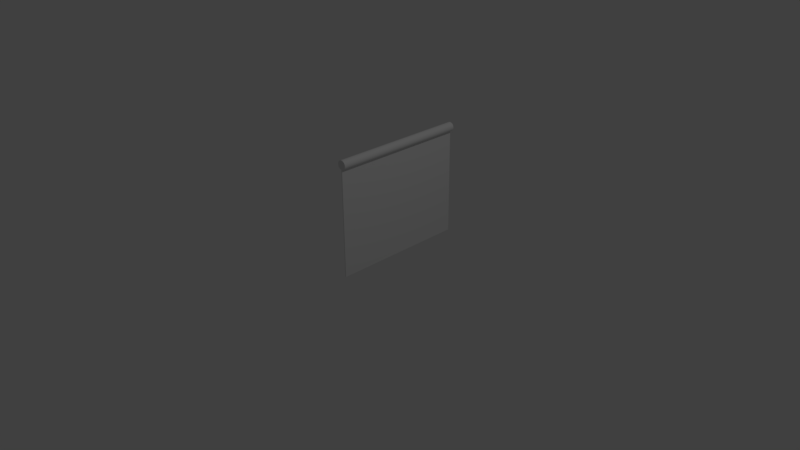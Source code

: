 # Source: ProjectionScreen.blend  (saved by Blender 2.78.0; exported with 4.5.12 LTS)
import bpy
from mathutils import Matrix  # noqa: F401  (used for matrix-valued properties, if any)

bpy.ops.wm.read_factory_settings(use_empty=True)
scene = bpy.context.scene
scene.name = 'Scene'

# ---- collections
col_collection_1 = bpy.data.collections.new('Collection 1'); scene.collection.children.link(col_collection_1)

# ---- world
world_world = bpy.data.worlds.new('World'); scene.world = world_world
world_world.color = (0.05088, 0.05088, 0.05088)
world_world.use_sun_shadow = False
world_world.sun_shadow_jitter_overblur = 0.0
world_world.cycles.sampling_method = 'MANUAL'

# ---- cameras
cam_camera = bpy.data.cameras.new('Camera')
cam_camera.clip_end = 100.0
cam_camera.lens = 35.0
cam_camera.sensor_width = 32.0
cam_camera.sensor_height = 18.0
cam_camera.ortho_scale = 7.314
cam_camera.dof.focus_distance = 0.0
cam_camera.dof.aperture_fstop = 128.0
cam_camera_001 = bpy.data.cameras.new('Camera.001')
cam_camera_001.clip_end = 100.0
cam_camera_001.lens = 35.0
cam_camera_001.sensor_width = 32.0
cam_camera_001.sensor_height = 18.0
cam_camera_001.ortho_scale = 7.314
cam_camera_001.dof.focus_distance = 0.0
cam_camera_001.dof.aperture_fstop = 128.0

# ---- lights
light_lamp = bpy.data.lights.new('Lamp', 'POINT')
light_lamp.transmission_factor = 0.0
light_lamp.cutoff_distance = 30.0
light_lamp.energy = 100.0
light_lamp.shadow_buffer_clip_start = 1.001
light_lamp.shadow_soft_size = 0.1
light_lamp.shadow_maximum_resolution = 0.006
light_lamp.use_absolute_resolution = True

# ---- meshes
me_cylinder_001 = bpy.data.meshes.new('Cylinder.001')
me_cylinder_001.from_pydata([(0.09008, 1.347, 1.956), (0.1248, -0.5178, 1.95), (0.102, 1.347, 1.956), (0.1366, -0.5176, 1.95), (0.132, -0.5131, 0.513), (0.09728, 1.352, 0.5188), (0.1092, 1.352, 0.5188), (0.1438, -0.5129, 0.5129)], [], [(1, 4, 7, 3), (5, 6, 7, 4), (0, 5, 4, 1), (3, 7, 6, 2), (2, 6, 5, 0)])
me_cylinder_001.use_remesh_preserve_volume = False
me_cylinder_001.use_remesh_preserve_attributes = False
me_cylinder_001.use_mirror_vertex_groups = False
me_cylinder_001.update()
me_cylinder = bpy.data.meshes.new('Cylinder')
me_cylinder.from_pydata([(0.1566, 1.348, 2.022), (0.1913, -0.5167, 2.016), (0.1543, 1.348, 2.034), (0.189, -0.5168, 2.028), (0.1498, 1.348, 2.045), (0.1845, -0.5169, 2.039), (0.1433, 1.348, 2.055), (0.1779, -0.5171, 2.049), (0.1349, 1.348, 2.063), (0.1696, -0.5173, 2.057), (0.125, 1.348, 2.07), (0.1597, -0.5175, 2.064), (0.1141, 1.347, 2.074), (0.1488, -0.5177, 2.069), (0.1024, 1.347, 2.077), (0.1371, -0.5179, 2.071), (0.09055, 1.347, 2.077), (0.1252, -0.5181, 2.071), (0.07889, 1.347, 2.075), (0.1136, -0.5184, 2.069), (0.06789, 1.347, 2.07), (0.1026, -0.5185, 2.064), (0.05798, 1.346, 2.064), (0.09265, -0.5187, 2.058), (0.04954, 1.346, 2.055), (0.08422, -0.5188, 2.049), (0.0429, 1.346, 2.045), (0.07758, -0.5189, 2.039), (0.03831, 1.346, 2.034), (0.07298, -0.519, 2.028), (0.03595, 1.346, 2.023), (0.07062, -0.519, 2.017), (0.0359, 1.346, 2.011), (0.07057, -0.519, 2.005), (0.03817, 1.346, 1.999), (0.07285, -0.5189, 1.993), (0.04268, 1.346, 1.988), (0.07735, -0.5188, 1.982), (0.04924, 1.346, 1.978), (0.08392, -0.5186, 1.972), (0.05761, 1.347, 1.97), (0.09229, -0.5184, 1.964), (0.06747, 1.347, 1.963), (0.1021, -0.5182, 1.957), (0.07843, 1.347, 1.959), (0.1131, -0.518, 1.953), (0.09008, 1.347, 1.956), (0.1248, -0.5178, 1.95), (0.102, 1.347, 1.956), (0.1366, -0.5176, 1.95), (0.1136, 1.348, 1.958), (0.1483, -0.5173, 1.953), (0.1246, 1.348, 1.963), (0.1593, -0.5172, 1.957), (0.1345, 1.348, 1.969), (0.1692, -0.517, 1.964), (0.143, 1.348, 1.978), (0.1776, -0.5169, 1.972), (0.1496, 1.348, 1.988), (0.1843, -0.5168, 1.982), (0.1542, 1.348, 1.999), (0.1889, -0.5167, 1.993), (0.1566, 1.348, 2.01), (0.1912, -0.5167, 2.004)], [], [(0, 2, 3, 1), (2, 4, 5, 3), (4, 6, 7, 5), (6, 8, 9, 7), (8, 10, 11, 9), (10, 12, 13, 11), (12, 14, 15, 13), (14, 16, 17, 15), (16, 18, 19, 17), (18, 20, 21, 19), (20, 22, 23, 21), (22, 24, 25, 23), (24, 26, 27, 25), (26, 28, 29, 27), (28, 30, 31, 29), (30, 32, 33, 31), (32, 34, 35, 33), (34, 36, 37, 35), (36, 38, 39, 37), (38, 40, 41, 39), (40, 42, 43, 41), (42, 44, 45, 43), (44, 46, 47, 45), (48, 50, 51, 49), (50, 52, 53, 51), (52, 54, 55, 53), (54, 56, 57, 55), (56, 58, 59, 57), (58, 60, 61, 59), (3, 5, 7, 9, 11, 13, 15, 17, 19, 21, 23, 25, 27, 29, 31, 33, 35, 37, 39, 41, 43, 45, 47, 49, 51, 53, 55, 57, 59, 61, 63, 1), (60, 62, 63, 61), (62, 0, 1, 63), (0, 62, 60, 58, 56, 54, 52, 50, 48, 46, 44, 42, 40, 38, 36, 34, 32, 30, 28, 26, 24, 22, 20, 18, 16, 14, 12, 10, 8, 6, 4, 2)])
me_cylinder.use_remesh_preserve_volume = False
me_cylinder.use_remesh_preserve_attributes = False
me_cylinder.use_mirror_vertex_groups = False
me_cylinder.update()

# ---- objects
ob_screen = bpy.data.objects.new('Screen', me_cylinder_001)
ob_cylinder = bpy.data.objects.new('Cylinder', me_cylinder)
ob_lamp = bpy.data.objects.new('Lamp', light_lamp)
ob_camera = bpy.data.objects.new('Camera', cam_camera)
ob_camera_001 = bpy.data.objects.new('Camera.001', cam_camera_001)

# ---- transforms, parenting, visibility, modifiers, constraints
ob_screen.location = (0.0, 0.0, 0.0)
ob_screen.lineart.crease_threshold = 0.0
ob_cylinder.location = (0.0, 0.0, 0.0)
ob_cylinder.lineart.crease_threshold = 0.0
ob_lamp.location = (4.076, 1.005, 6.787)
ob_lamp.rotation_euler = (0.6503, 0.05522, 1.866)
ob_lamp.scale = (1.002, 1.213, 1.348)
ob_lamp.lock_rotations_4d = False
ob_lamp.empty_display_type = 'ARROWS'
ob_lamp.color = (0.0, 0.0, 0.0, 0.0)
ob_lamp.lineart.crease_threshold = 0.0
ob_camera.location = (7.481, -6.508, 5.939)
ob_camera.rotation_euler = (1.109, 0.0, 0.8149)
ob_camera.scale = (1.0, 1.427, 1.121)
ob_camera.lock_rotations_4d = False
ob_camera.empty_display_type = 'ARROWS'
ob_camera.color = (0.0, 0.0, 0.0, 0.0)
ob_camera.display_type = 'WIRE'
ob_camera.lineart.crease_threshold = 0.0
ob_camera_001.location = (7.555, -6.606, 5.978)
ob_camera_001.rotation_euler = (1.109, 0.0, 0.8149)
ob_camera_001.scale = (1.022, 1.459, 1.146)
ob_camera_001.lock_rotations_4d = False
ob_camera_001.empty_display_type = 'ARROWS'
ob_camera_001.color = (0.0, 0.0, 0.0, 0.0)
ob_camera_001.display_type = 'WIRE'
ob_camera_001.lineart.crease_threshold = 0.0

# ---- collection membership
col_collection_1.objects.link(ob_screen)
col_collection_1.objects.link(ob_cylinder)
col_collection_1.objects.link(ob_lamp)
col_collection_1.objects.link(ob_camera)
col_collection_1.objects.link(ob_camera_001)

# ---- scene / render settings (as saved in the file)
scene.camera = ob_camera
scene.frame_start = 1; scene.frame_end = 11; scene.frame_set(1)
scene.render.engine = 'BLENDER_EEVEE_NEXT'
scene.render.resolution_percentage = 50
scene.render.dither_intensity = 0.0
scene.cycles.use_denoising = False
scene.cycles.samples = 128
scene.cycles.sampling_pattern = 'TABULATED_SOBOL'
scene.cycles.light_sampling_threshold = 0.0
scene.cycles.use_adaptive_sampling = False
scene.cycles.use_light_tree = False
scene.cycles.blur_glossy = 0.0
scene.cycles.sample_clamp_indirect = 0.0
scene.view_settings.view_transform = 'Standard'
bpy.context.view_layer.update()
